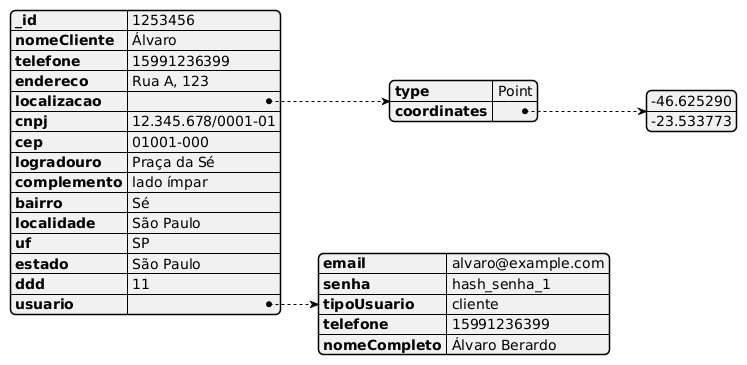

The diagram above was rendered by PlantUML. Its source (embedded in the PNG):
@startjson
 {
        "_id": "1253456",
        "nomeCliente": "Álvaro",
        "telefone": "15991236399",
        "endereco": "Rua A, 123",
        "localizacao": {
            "type": "Point",
            "coordinates": [-46.625290, -23.533773]
        },
        "cnpj": "12.345.678/0001-01",
        "cep": "01001-000",
        "logradouro": "Praça da Sé",
        "complemento": "lado ímpar",
        "bairro": "Sé",
        "localidade": "São Paulo",
        "uf": "SP",
        "estado": "São Paulo",
        "ddd": "11",
        "usuario": {
            "email": "alvaro@example.com",
            "senha": "hash_senha_1",
            "tipoUsuario": "cliente",
            "telefone": "15991236399",
            "nomeCompleto": "Álvaro Berardo"
        }
    }
@endjson